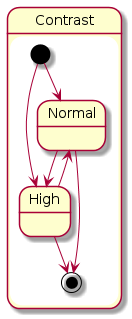

The diagram above was rendered by PlantUML. Its source (embedded in the PNG):
@startuml
state Contrast {
  state "Normal" as N
  state "High" as H

  [*] --> N
  [*] --> H
  
  N --> H
  H --> N

  N --> [*]  
  H --> [*]
}
@enduml